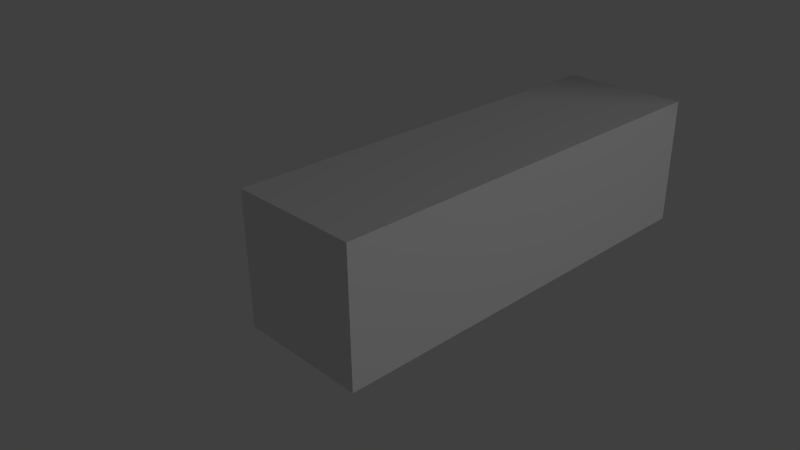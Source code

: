 # Source: iceroad.blend  (saved by Blender 2.76.0; exported with 4.5.12 LTS)
import bpy
from mathutils import Matrix  # noqa: F401  (used for matrix-valued properties, if any)

bpy.ops.wm.read_factory_settings(use_empty=True)
scene = bpy.context.scene
scene.name = 'Scene'

# ---- collections
col_collection_1 = bpy.data.collections.new('Collection 1'); scene.collection.children.link(col_collection_1)

# ---- materials (node trees are filled in below, after node groups)
mat_material = bpy.data.materials.new('Material')
mat_material.alpha_threshold = 0.0
mat_material.use_transparent_shadow = False
mat_material.roughness = 0.5
mat_material.line_color = (0.0, 0.0, 0.0, 1.0)
mat_material_001 = bpy.data.materials.new('Material.001')
mat_material_001.alpha_threshold = 0.0
mat_material_001.use_transparent_shadow = False
mat_material_001.roughness = 0.5

# ---- material node trees

# ---- world
world_world = bpy.data.worlds.new('World'); scene.world = world_world
world_world.color = (0.05088, 0.05088, 0.05088)
world_world.use_sun_shadow = False
world_world.sun_shadow_jitter_overblur = 0.0
world_world.cycles.sampling_method = 'MANUAL'
world_world.cycles.sample_map_resolution = 256

# ---- cameras
cam_camera = bpy.data.cameras.new('Camera')
cam_camera.clip_end = 100.0
cam_camera.lens = 35.0
cam_camera.sensor_width = 32.0
cam_camera.sensor_height = 18.0
cam_camera.ortho_scale = 7.314
cam_camera.dof.focus_distance = 0.0
cam_camera.dof.aperture_fstop = 128.0

# ---- lights
light_lamp = bpy.data.lights.new('Lamp', 'SPOT')
light_lamp.transmission_factor = 0.0
light_lamp.cutoff_distance = 30.0
light_lamp.energy = 1000.0
light_lamp.shadow_buffer_clip_start = 1.001
light_lamp.shadow_soft_size = 0.1
light_lamp.shadow_maximum_resolution = 0.006
light_lamp.use_absolute_resolution = True
light_lamp.spot_size = 1.309
light_lamp.cycles.use_multiple_importance_sampling = False

# ---- meshes
me_cube = bpy.data.meshes.new('Cube')
me_cube.from_pydata([(1.0, 3.341, -1.0), (1.0, -3.341, -1.0), (-1.0, -3.341, -1.0), (-1.0, 3.341, -1.0), (1.0, 3.341, 1.0), (1.0, -3.341, 1.0), (-1.0, -3.341, 1.0), (-1.0, 3.341, 1.0)], [], [(0, 1, 2, 3), (4, 7, 6, 5), (0, 4, 5, 1), (1, 5, 6, 2), (2, 6, 7, 3), (4, 0, 3, 7)])
me_cube.polygons.foreach_set('material_index', [1, 1, 1, 0, 1, 0])
_uv = me_cube.uv_layers.new(name='UVMap')
_uv.uv.foreach_set('vector', [0.75, 1.0, 0.75, 0.0, 1.0, 1.784e-08, 1.0, 1.0, 0.5, 1.0, 0.25, 1.0, 0.25, 1.071e-07, 0.5, 0.0, 0.25, 1.0, 2.608e-07, 1.0, 0.0, 0.0, 0.25, 0.0, 0.0, 0.0, 0.0, 0.0, 0.0, 0.0, 0.0, 0.0, 0.75, 1.0, 0.5, 1.0, 0.5, 0.0, 0.75, 0.0, 0.0, 0.0, 0.0, 0.0, 0.0, 0.0, 0.0, 0.0])
me_cube.materials.append(mat_material)
me_cube.materials.append(mat_material_001)
me_cube.use_remesh_preserve_volume = False
me_cube.use_remesh_preserve_attributes = False
me_cube.use_mirror_vertex_groups = False
me_cube.update()

# ---- objects
ob_cube = bpy.data.objects.new('Cube', me_cube)
ob_lamp = bpy.data.objects.new('Lamp', light_lamp)
ob_camera = bpy.data.objects.new('Camera', cam_camera)

# ---- transforms, parenting, visibility, modifiers, constraints
ob_cube.location = (-4.656e-08, 2.087, 3.201e-08)
ob_cube.lock_rotations_4d = False
ob_cube.empty_display_type = 'ARROWS'
ob_cube.lineart.crease_threshold = 0.0
ob_lamp.location = (16.38, 3.447, 8.037)
ob_lamp.rotation_euler = (0.6503, 0.05522, 1.866)
ob_lamp.lock_rotations_4d = False
ob_lamp.empty_display_type = 'ARROWS'
ob_lamp.color = (0.0, 0.0, 0.0, 0.0)
ob_lamp.lineart.crease_threshold = 0.0
ob_camera.location = (7.481, -6.508, 5.344)
ob_camera.rotation_euler = (1.109, 0.01082, 0.8149)
ob_camera.lock_rotations_4d = False
ob_camera.empty_display_type = 'ARROWS'
ob_camera.color = (0.0, 0.0, 0.0, 0.0)
ob_camera.display_type = 'WIRE'
ob_camera.lineart.crease_threshold = 0.0

# ---- collection membership
col_collection_1.objects.link(ob_cube)
col_collection_1.objects.link(ob_lamp)
col_collection_1.objects.link(ob_camera)

# ---- scene / render settings (as saved in the file)
scene.camera = ob_camera
scene.frame_start = 1; scene.frame_end = 250; scene.frame_set(1)
scene.render.engine = 'BLENDER_EEVEE_NEXT'
scene.render.resolution_percentage = 50
scene.render.dither_intensity = 0.0
scene.cycles.use_denoising = False
scene.cycles.samples = 10
scene.cycles.sampling_pattern = 'TABULATED_SOBOL'
scene.cycles.light_sampling_threshold = 0.0
scene.cycles.use_adaptive_sampling = False
scene.cycles.use_light_tree = False
scene.cycles.blur_glossy = 0.0
scene.cycles.pixel_filter_type = 'GAUSSIAN'
scene.cycles.sample_clamp_indirect = 0.0
scene.view_settings.view_transform = 'Standard'
bpy.context.view_layer.update()

